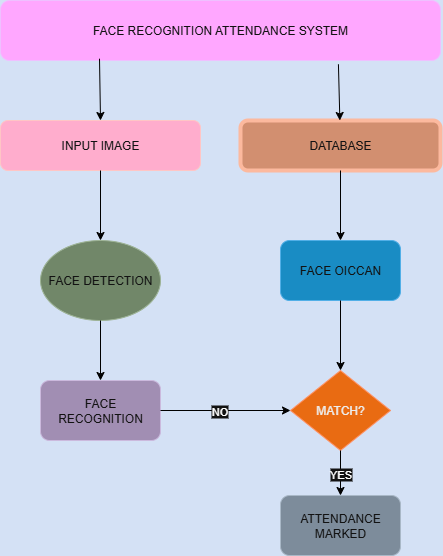

The diagram above was exported from draw.io. Its source (the exported page's mxGraphModel, read from the mxfile embedded in the PNG):
<mxGraphModel dx="1042" dy="562" grid="1" gridSize="10" guides="1" tooltips="1" connect="1" arrows="1" fold="1" page="1" pageScale="1" pageWidth="827" pageHeight="1169" background="light-dark(#FFFFFF,#D4E1F5)" math="0" shadow="0">
  <root>
    <object label="" id="0">
      <mxCell />
    </object>
    <mxCell id="1" parent="0" />
    <mxCell id="uDNCakLxX6JqCWX8ox5J-1" value="FACE RECOGNITION ATTENDANCE SYSTEM" style="rounded=1;whiteSpace=wrap;html=1;fillColor=#6a00ff;fontColor=#ffffff;strokeColor=#3700CC;" vertex="1" parent="1">
      <mxGeometry x="210" y="30" width="440" height="60" as="geometry" />
    </mxCell>
    <mxCell id="uDNCakLxX6JqCWX8ox5J-2" value="INPUT IMAGE" style="rounded=1;whiteSpace=wrap;html=1;fillColor=#a20025;fontColor=#ffffff;strokeColor=#6F0000;" vertex="1" parent="1">
      <mxGeometry x="210" y="150" width="200" height="50" as="geometry" />
    </mxCell>
    <mxCell id="uDNCakLxX6JqCWX8ox5J-3" value="DATABASE" style="rounded=1;whiteSpace=wrap;html=1;fillColor=#a0522d;fontColor=#ffffff;strokeColor=#6D1F00;strokeWidth=4;" vertex="1" parent="1">
      <mxGeometry x="450" y="150" width="200" height="50" as="geometry" />
    </mxCell>
    <mxCell id="uDNCakLxX6JqCWX8ox5J-4" value="FACE DETECTION" style="ellipse;whiteSpace=wrap;html=1;fillColor=#6d8764;fontColor=#ffffff;strokeColor=#3A5431;" vertex="1" parent="1">
      <mxGeometry x="250" y="270" width="120" height="80" as="geometry" />
    </mxCell>
    <mxCell id="uDNCakLxX6JqCWX8ox5J-5" value="FACE OICCAN" style="rounded=1;whiteSpace=wrap;html=1;fillColor=#1ba1e2;fontColor=#ffffff;strokeColor=#006EAF;" vertex="1" parent="1">
      <mxGeometry x="490" y="270" width="120" height="60" as="geometry" />
    </mxCell>
    <mxCell id="uDNCakLxX6JqCWX8ox5J-6" value="FACE RECOGNITION" style="rounded=1;whiteSpace=wrap;html=1;fillColor=#76608a;fontColor=#ffffff;strokeColor=#432D57;" vertex="1" parent="1">
      <mxGeometry x="250" y="410" width="120" height="60" as="geometry" />
    </mxCell>
    <mxCell id="uDNCakLxX6JqCWX8ox5J-8" value="MATCH?" style="rhombus;whiteSpace=wrap;html=1;fillColor=#fa6800;fontColor=#000000;strokeColor=#C73500;" vertex="1" parent="1">
      <mxGeometry x="500" y="400" width="100" height="80" as="geometry" />
    </mxCell>
    <mxCell id="uDNCakLxX6JqCWX8ox5J-9" value="ATTENDANCE MARKED" style="rounded=1;whiteSpace=wrap;html=1;fillColor=#647687;fontColor=#ffffff;strokeColor=#314354;" vertex="1" parent="1">
      <mxGeometry x="490" y="525" width="120" height="60" as="geometry" />
    </mxCell>
    <mxCell id="uDNCakLxX6JqCWX8ox5J-10" value="" style="endArrow=classic;html=1;rounded=0;exitX=0.225;exitY=0.97;exitDx=0;exitDy=0;entryX=0.5;entryY=0;entryDx=0;entryDy=0;exitPerimeter=0;fillColor=light-dark(transparent,#000000);strokeColor=light-dark(#000000,#000000);" edge="1" parent="1" source="uDNCakLxX6JqCWX8ox5J-1" target="uDNCakLxX6JqCWX8ox5J-2">
      <mxGeometry width="50" height="50" relative="1" as="geometry">
        <mxPoint x="390" y="320" as="sourcePoint" />
        <mxPoint x="310" y="150" as="targetPoint" />
      </mxGeometry>
    </mxCell>
    <mxCell id="uDNCakLxX6JqCWX8ox5J-11" value="" style="endArrow=classic;html=1;rounded=0;exitX=0.768;exitY=1.063;exitDx=0;exitDy=0;exitPerimeter=0;strokeColor=light-dark(#000000,#000000);" edge="1" parent="1" source="uDNCakLxX6JqCWX8ox5J-1" target="uDNCakLxX6JqCWX8ox5J-3">
      <mxGeometry width="50" height="50" relative="1" as="geometry">
        <mxPoint x="390" y="320" as="sourcePoint" />
        <mxPoint x="440" y="270" as="targetPoint" />
      </mxGeometry>
    </mxCell>
    <mxCell id="uDNCakLxX6JqCWX8ox5J-12" value="" style="endArrow=classic;html=1;rounded=0;exitX=0.5;exitY=1;exitDx=0;exitDy=0;entryX=0.5;entryY=0;entryDx=0;entryDy=0;strokeColor=light-dark(#000000,#000000);" edge="1" parent="1" source="uDNCakLxX6JqCWX8ox5J-2" target="uDNCakLxX6JqCWX8ox5J-4">
      <mxGeometry width="50" height="50" relative="1" as="geometry">
        <mxPoint x="390" y="320" as="sourcePoint" />
        <mxPoint x="440" y="270" as="targetPoint" />
      </mxGeometry>
    </mxCell>
    <mxCell id="uDNCakLxX6JqCWX8ox5J-13" value="" style="endArrow=classic;html=1;rounded=0;exitX=0.5;exitY=1;exitDx=0;exitDy=0;entryX=0.5;entryY=0;entryDx=0;entryDy=0;strokeColor=light-dark(#000000,#000000);" edge="1" parent="1" source="uDNCakLxX6JqCWX8ox5J-4" target="uDNCakLxX6JqCWX8ox5J-6">
      <mxGeometry width="50" height="50" relative="1" as="geometry">
        <mxPoint x="390" y="320" as="sourcePoint" />
        <mxPoint x="440" y="270" as="targetPoint" />
      </mxGeometry>
    </mxCell>
    <mxCell id="uDNCakLxX6JqCWX8ox5J-14" value="" style="endArrow=classic;html=1;rounded=0;entryX=0.5;entryY=0;entryDx=0;entryDy=0;exitX=0.5;exitY=1;exitDx=0;exitDy=0;strokeColor=light-dark(#000000,#000000);" edge="1" parent="1" source="uDNCakLxX6JqCWX8ox5J-3" target="uDNCakLxX6JqCWX8ox5J-5">
      <mxGeometry width="50" height="50" relative="1" as="geometry">
        <mxPoint x="540" y="210" as="sourcePoint" />
        <mxPoint x="440" y="270" as="targetPoint" />
      </mxGeometry>
    </mxCell>
    <mxCell id="uDNCakLxX6JqCWX8ox5J-16" value="" style="endArrow=classic;html=1;rounded=0;exitX=0.5;exitY=1;exitDx=0;exitDy=0;entryX=0.5;entryY=0;entryDx=0;entryDy=0;strokeColor=light-dark(#000000,#000000);" edge="1" parent="1" source="uDNCakLxX6JqCWX8ox5J-5" target="uDNCakLxX6JqCWX8ox5J-8">
      <mxGeometry width="50" height="50" relative="1" as="geometry">
        <mxPoint x="390" y="320" as="sourcePoint" />
        <mxPoint x="440" y="270" as="targetPoint" />
      </mxGeometry>
    </mxCell>
    <mxCell id="uDNCakLxX6JqCWX8ox5J-18" value="" style="endArrow=classic;html=1;rounded=0;exitX=1;exitY=0.5;exitDx=0;exitDy=0;entryX=0;entryY=0.5;entryDx=0;entryDy=0;strokeColor=light-dark(#000000,#000000);" edge="1" parent="1" source="uDNCakLxX6JqCWX8ox5J-6" target="uDNCakLxX6JqCWX8ox5J-8">
      <mxGeometry width="50" height="50" relative="1" as="geometry">
        <mxPoint x="390" y="320" as="sourcePoint" />
        <mxPoint x="440" y="270" as="targetPoint" />
      </mxGeometry>
    </mxCell>
    <mxCell id="uDNCakLxX6JqCWX8ox5J-20" value="NO" style="edgeLabel;html=1;align=center;verticalAlign=middle;resizable=0;points=[];" vertex="1" connectable="0" parent="uDNCakLxX6JqCWX8ox5J-18">
      <mxGeometry x="-0.1015" relative="1" as="geometry">
        <mxPoint as="offset" />
      </mxGeometry>
    </mxCell>
    <object label="" id="uDNCakLxX6JqCWX8ox5J-19">
      <mxCell style="endArrow=classic;html=1;rounded=0;exitX=0.5;exitY=1;exitDx=0;exitDy=0;entryX=0.5;entryY=0;entryDx=0;entryDy=0;strokeColor=light-dark(#000000,#000000);" edge="1" parent="1" source="uDNCakLxX6JqCWX8ox5J-8" target="uDNCakLxX6JqCWX8ox5J-9">
        <mxGeometry width="50" height="50" relative="1" as="geometry">
          <mxPoint x="390" y="320" as="sourcePoint" />
          <mxPoint x="440" y="270" as="targetPoint" />
        </mxGeometry>
      </mxCell>
    </object>
    <mxCell id="uDNCakLxX6JqCWX8ox5J-21" value="YES" style="edgeLabel;html=1;align=center;verticalAlign=middle;resizable=0;points=[];" vertex="1" connectable="0" parent="uDNCakLxX6JqCWX8ox5J-19">
      <mxGeometry x="0.0044" y="-1" relative="1" as="geometry">
        <mxPoint as="offset" />
      </mxGeometry>
    </mxCell>
  </root>
</mxGraphModel>